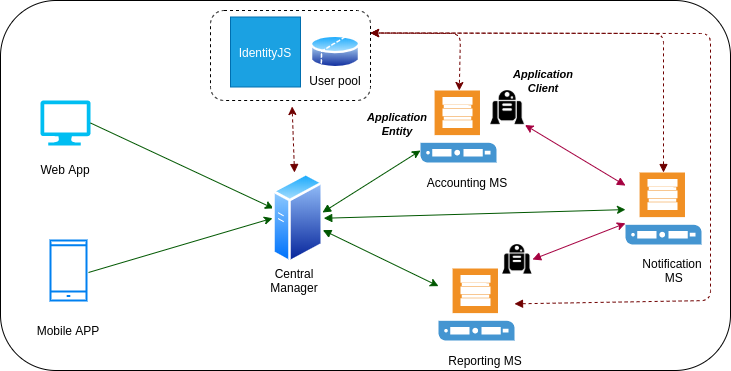

The diagram above was exported from draw.io. Its source (the exported page's mxGraphModel, read from the mxfile embedded in the PNG):
<mxGraphModel dx="868" dy="440" grid="1" gridSize="10" guides="1" tooltips="1" connect="1" arrows="1" fold="1" page="1" pageScale="1" pageWidth="827" pageHeight="1169" math="0" shadow="0">
  <root>
    <mxCell id="0" />
    <mxCell id="1" parent="0" />
    <mxCell id="e4zrQUCbLTc4bK3gHvBh-1" value="" style="rounded=1;whiteSpace=wrap;html=1;fillColor=none;" vertex="1" parent="1">
      <mxGeometry x="100" y="10" width="730" height="370" as="geometry" />
    </mxCell>
    <mxCell id="e4zrQUCbLTc4bK3gHvBh-2" value="" style="verticalLabelPosition=bottom;html=1;verticalAlign=top;align=center;strokeColor=none;fillColor=#00BEF2;shape=mxgraph.azure.computer;pointerEvents=1;" vertex="1" parent="1">
      <mxGeometry x="140" y="110" width="50" height="45" as="geometry" />
    </mxCell>
    <mxCell id="e4zrQUCbLTc4bK3gHvBh-3" value="" style="html=1;verticalLabelPosition=bottom;align=center;labelBackgroundColor=#ffffff;verticalAlign=top;strokeWidth=2;strokeColor=#0080F0;shadow=0;dashed=0;shape=mxgraph.ios7.icons.smartphone;fillColor=none;" vertex="1" parent="1">
      <mxGeometry x="150" y="250" width="36" height="60" as="geometry" />
    </mxCell>
    <mxCell id="e4zrQUCbLTc4bK3gHvBh-4" value="" style="shadow=0;dashed=0;html=1;strokeColor=none;fillColor=#4495D1;labelPosition=center;verticalLabelPosition=bottom;verticalAlign=top;align=center;outlineConnect=0;shape=mxgraph.veeam.repository_server;" vertex="1" parent="1">
      <mxGeometry x="538" y="278" width="76" height="72" as="geometry" />
    </mxCell>
    <mxCell id="e4zrQUCbLTc4bK3gHvBh-5" value="" style="shadow=0;dashed=0;html=1;strokeColor=none;fillColor=#4495D1;labelPosition=center;verticalLabelPosition=bottom;verticalAlign=top;align=center;outlineConnect=0;shape=mxgraph.veeam.repository_server;" vertex="1" parent="1">
      <mxGeometry x="520" y="100" width="76" height="72" as="geometry" />
    </mxCell>
    <mxCell id="e4zrQUCbLTc4bK3gHvBh-6" value="" style="shadow=0;dashed=0;html=1;strokeColor=none;fillColor=#4495D1;labelPosition=center;verticalLabelPosition=bottom;verticalAlign=top;align=center;outlineConnect=0;shape=mxgraph.veeam.repository_server;" vertex="1" parent="1">
      <mxGeometry x="725" y="182" width="76" height="72" as="geometry" />
    </mxCell>
    <mxCell id="e4zrQUCbLTc4bK3gHvBh-7" value="" style="endArrow=classic;html=1;exitX=1;exitY=0.5;exitDx=0;exitDy=0;exitPerimeter=0;fillColor=#008a00;strokeColor=#005700;entryX=0.02;entryY=0.393;entryDx=0;entryDy=0;entryPerimeter=0;" edge="1" parent="1" source="e4zrQUCbLTc4bK3gHvBh-2" target="e4zrQUCbLTc4bK3gHvBh-18">
      <mxGeometry width="50" height="50" relative="1" as="geometry">
        <mxPoint x="410" y="300" as="sourcePoint" />
        <mxPoint x="290" y="136" as="targetPoint" />
      </mxGeometry>
    </mxCell>
    <mxCell id="e4zrQUCbLTc4bK3gHvBh-9" value="" style="endArrow=classic;html=1;fillColor=#d80073;strokeColor=#A50040;entryX=1;entryY=1;entryDx=0;entryDy=0;startArrow=block;startFill=1;" edge="1" parent="1" source="e4zrQUCbLTc4bK3gHvBh-6" target="e4zrQUCbLTc4bK3gHvBh-34">
      <mxGeometry width="50" height="50" relative="1" as="geometry">
        <mxPoint x="605" y="303.5" as="sourcePoint" />
        <mxPoint x="655" y="253.5" as="targetPoint" />
      </mxGeometry>
    </mxCell>
    <mxCell id="e4zrQUCbLTc4bK3gHvBh-10" value="" style="endArrow=classic;html=1;fillColor=#d80073;strokeColor=#A50040;startArrow=block;startFill=1;exitX=1;exitY=0.5;exitDx=0;exitDy=0;" edge="1" parent="1" source="e4zrQUCbLTc4bK3gHvBh-35" target="e4zrQUCbLTc4bK3gHvBh-6">
      <mxGeometry width="50" height="50" relative="1" as="geometry">
        <mxPoint x="683" y="314.5" as="sourcePoint" />
        <mxPoint x="733" y="264.5" as="targetPoint" />
      </mxGeometry>
    </mxCell>
    <mxCell id="e4zrQUCbLTc4bK3gHvBh-11" value="Mobile APP" style="text;html=1;strokeColor=none;fillColor=none;align=center;verticalAlign=middle;whiteSpace=wrap;rounded=0;" vertex="1" parent="1">
      <mxGeometry x="121" y="330" width="94" height="20" as="geometry" />
    </mxCell>
    <mxCell id="e4zrQUCbLTc4bK3gHvBh-12" value="Web App" style="text;html=1;strokeColor=none;fillColor=none;align=center;verticalAlign=middle;whiteSpace=wrap;rounded=0;" vertex="1" parent="1">
      <mxGeometry x="118" y="168.5" width="94" height="20" as="geometry" />
    </mxCell>
    <mxCell id="e4zrQUCbLTc4bK3gHvBh-13" value="" style="aspect=fixed;perimeter=ellipsePerimeter;html=1;align=center;shadow=0;dashed=0;spacingTop=3;image;image=img/lib/active_directory/database_partition_2.svg;fillColor=none;" vertex="1" parent="1">
      <mxGeometry x="410" y="43" width="50" height="37" as="geometry" />
    </mxCell>
    <mxCell id="e4zrQUCbLTc4bK3gHvBh-14" value="Accounting MS" style="text;html=1;strokeColor=none;fillColor=none;align=center;verticalAlign=middle;whiteSpace=wrap;rounded=0;" vertex="1" parent="1">
      <mxGeometry x="520" y="182" width="94" height="20" as="geometry" />
    </mxCell>
    <mxCell id="e4zrQUCbLTc4bK3gHvBh-15" value="Reporting MS" style="text;html=1;strokeColor=none;fillColor=none;align=center;verticalAlign=middle;whiteSpace=wrap;rounded=0;" vertex="1" parent="1">
      <mxGeometry x="538" y="360" width="94" height="20" as="geometry" />
    </mxCell>
    <mxCell id="e4zrQUCbLTc4bK3gHvBh-16" value="Notification&lt;br&gt;&amp;nbsp;MS" style="text;html=1;strokeColor=none;fillColor=none;align=center;verticalAlign=middle;whiteSpace=wrap;rounded=0;" vertex="1" parent="1">
      <mxGeometry x="725" y="270" width="94" height="20" as="geometry" />
    </mxCell>
    <mxCell id="e4zrQUCbLTc4bK3gHvBh-17" value="User pool" style="text;html=1;strokeColor=none;fillColor=none;align=center;verticalAlign=middle;whiteSpace=wrap;rounded=0;" vertex="1" parent="1">
      <mxGeometry x="405" y="80" width="60" height="20" as="geometry" />
    </mxCell>
    <mxCell id="e4zrQUCbLTc4bK3gHvBh-18" value="" style="aspect=fixed;perimeter=ellipsePerimeter;html=1;align=center;shadow=0;dashed=0;spacingTop=3;image;image=img/lib/active_directory/generic_server.svg;fillColor=none;" vertex="1" parent="1">
      <mxGeometry x="372" y="182" width="51.24" height="91.5" as="geometry" />
    </mxCell>
    <mxCell id="e4zrQUCbLTc4bK3gHvBh-19" value="" style="endArrow=classic;html=1;entryX=0;entryY=0.5;entryDx=0;entryDy=0;exitX=1.056;exitY=0.533;exitDx=0;exitDy=0;exitPerimeter=0;fillColor=#008a00;strokeColor=#005700;" edge="1" parent="1" source="e4zrQUCbLTc4bK3gHvBh-3" target="e4zrQUCbLTc4bK3gHvBh-18">
      <mxGeometry width="50" height="50" relative="1" as="geometry">
        <mxPoint x="400" y="530" as="sourcePoint" />
        <mxPoint x="450" y="480" as="targetPoint" />
      </mxGeometry>
    </mxCell>
    <mxCell id="e4zrQUCbLTc4bK3gHvBh-20" value="Central Manager" style="text;html=1;strokeColor=none;fillColor=none;align=center;verticalAlign=middle;whiteSpace=wrap;rounded=0;" vertex="1" parent="1">
      <mxGeometry x="364" y="280" width="60" height="20" as="geometry" />
    </mxCell>
    <mxCell id="e4zrQUCbLTc4bK3gHvBh-21" value="" style="endArrow=classic;html=1;exitX=0.976;exitY=0.437;exitDx=0;exitDy=0;exitPerimeter=0;startArrow=block;startFill=1;fillColor=#008a00;strokeColor=#005700;" edge="1" parent="1" source="e4zrQUCbLTc4bK3gHvBh-18" target="e4zrQUCbLTc4bK3gHvBh-5">
      <mxGeometry width="50" height="50" relative="1" as="geometry">
        <mxPoint x="400" y="320" as="sourcePoint" />
        <mxPoint x="450" y="270" as="targetPoint" />
      </mxGeometry>
    </mxCell>
    <mxCell id="e4zrQUCbLTc4bK3gHvBh-22" value="" style="endArrow=classic;html=1;exitX=1;exitY=0.5;exitDx=0;exitDy=0;startArrow=block;startFill=1;fillColor=#008a00;strokeColor=#005700;" edge="1" parent="1" source="e4zrQUCbLTc4bK3gHvBh-18" target="e4zrQUCbLTc4bK3gHvBh-6">
      <mxGeometry width="50" height="50" relative="1" as="geometry">
        <mxPoint x="400" y="320" as="sourcePoint" />
        <mxPoint x="450" y="270" as="targetPoint" />
      </mxGeometry>
    </mxCell>
    <mxCell id="e4zrQUCbLTc4bK3gHvBh-23" value="" style="endArrow=classic;html=1;startArrow=block;startFill=1;fillColor=#008a00;strokeColor=#005700;" edge="1" parent="1" source="e4zrQUCbLTc4bK3gHvBh-18" target="e4zrQUCbLTc4bK3gHvBh-4">
      <mxGeometry width="50" height="50" relative="1" as="geometry">
        <mxPoint x="400" y="320" as="sourcePoint" />
        <mxPoint x="450" y="270" as="targetPoint" />
      </mxGeometry>
    </mxCell>
    <mxCell id="e4zrQUCbLTc4bK3gHvBh-24" value="" style="endArrow=classic;html=1;startArrow=block;startFill=1;dashed=1;fillColor=#a20025;strokeColor=#6F0000;" edge="1" parent="1">
      <mxGeometry width="50" height="50" relative="1" as="geometry">
        <mxPoint x="394" y="182" as="sourcePoint" />
        <mxPoint x="391.62162162162167" y="116" as="targetPoint" />
      </mxGeometry>
    </mxCell>
    <mxCell id="e4zrQUCbLTc4bK3gHvBh-26" value="IdentityJS" style="whiteSpace=wrap;html=1;aspect=fixed;fillColor=#1ba1e2;strokeColor=#006EAF;fontColor=#ffffff;" vertex="1" parent="1">
      <mxGeometry x="330" y="26.5" width="70" height="70" as="geometry" />
    </mxCell>
    <mxCell id="e4zrQUCbLTc4bK3gHvBh-28" value="" style="rounded=1;whiteSpace=wrap;html=1;fillColor=none;dashed=1;" vertex="1" parent="1">
      <mxGeometry x="310" y="20" width="160" height="90" as="geometry" />
    </mxCell>
    <mxCell id="e4zrQUCbLTc4bK3gHvBh-30" value="" style="endArrow=classic;startArrow=classic;html=1;dashed=1;exitX=1;exitY=0.25;exitDx=0;exitDy=0;fillColor=#a20025;strokeColor=#6F0000;" edge="1" parent="1" source="e4zrQUCbLTc4bK3gHvBh-28" target="e4zrQUCbLTc4bK3gHvBh-5">
      <mxGeometry width="50" height="50" relative="1" as="geometry">
        <mxPoint x="468.0799999999999" y="109.00999999999999" as="sourcePoint" />
        <mxPoint x="537" y="126.40759446314996" as="targetPoint" />
        <Array as="points">
          <mxPoint x="560" y="43" />
        </Array>
      </mxGeometry>
    </mxCell>
    <mxCell id="e4zrQUCbLTc4bK3gHvBh-31" value="" style="endArrow=classic;html=1;dashed=1;entryX=1;entryY=0.25;entryDx=0;entryDy=0;startArrow=block;startFill=1;fillColor=#a20025;strokeColor=#6F0000;" edge="1" parent="1" source="e4zrQUCbLTc4bK3gHvBh-6" target="e4zrQUCbLTc4bK3gHvBh-28">
      <mxGeometry width="50" height="50" relative="1" as="geometry">
        <mxPoint x="390" y="150" as="sourcePoint" />
        <mxPoint x="440" y="100" as="targetPoint" />
        <Array as="points">
          <mxPoint x="763" y="43" />
        </Array>
      </mxGeometry>
    </mxCell>
    <mxCell id="e4zrQUCbLTc4bK3gHvBh-32" value="" style="endArrow=classic;html=1;dashed=1;entryX=1;entryY=0.25;entryDx=0;entryDy=0;startArrow=block;startFill=1;fillColor=#a20025;strokeColor=#6F0000;" edge="1" parent="1" source="e4zrQUCbLTc4bK3gHvBh-4">
      <mxGeometry width="50" height="50" relative="1" as="geometry">
        <mxPoint x="763" y="182" as="sourcePoint" />
        <mxPoint x="470" y="42.5" as="targetPoint" />
        <Array as="points">
          <mxPoint x="810" y="310" />
          <mxPoint x="810" y="43" />
        </Array>
      </mxGeometry>
    </mxCell>
    <mxCell id="e4zrQUCbLTc4bK3gHvBh-34" value="" style="shape=image;html=1;verticalAlign=top;verticalLabelPosition=bottom;labelBackgroundColor=#ffffff;imageAspect=0;aspect=fixed;image=https://cdn0.iconfinder.com/data/icons/star-wars/512/r2d2-128.png;dashed=1;fillColor=none;" vertex="1" parent="1">
      <mxGeometry x="590" y="100" width="34.5" height="34.5" as="geometry" />
    </mxCell>
    <mxCell id="e4zrQUCbLTc4bK3gHvBh-35" value="" style="shape=image;html=1;verticalAlign=top;verticalLabelPosition=bottom;labelBackgroundColor=#ffffff;imageAspect=0;aspect=fixed;image=https://cdn0.iconfinder.com/data/icons/star-wars/512/r2d2-128.png;dashed=1;fillColor=none;" vertex="1" parent="1">
      <mxGeometry x="602" y="254" width="30" height="30" as="geometry" />
    </mxCell>
    <mxCell id="e4zrQUCbLTc4bK3gHvBh-36" value="&lt;p&gt;&lt;b&gt;&lt;font style=&quot;font-size: 11px&quot;&gt;&lt;i&gt;Application Client&lt;/i&gt;&lt;/font&gt;&lt;/b&gt;&lt;/p&gt;" style="text;html=1;strokeColor=none;fillColor=none;align=center;verticalAlign=middle;whiteSpace=wrap;rounded=0;" vertex="1" parent="1">
      <mxGeometry x="596" y="80" width="94" height="20" as="geometry" />
    </mxCell>
    <mxCell id="e4zrQUCbLTc4bK3gHvBh-37" value="&lt;p&gt;&lt;b&gt;&lt;font style=&quot;font-size: 11px&quot;&gt;&lt;i&gt;Application Entity&lt;/i&gt;&lt;/font&gt;&lt;/b&gt;&lt;/p&gt;" style="text;html=1;strokeColor=none;fillColor=none;align=center;verticalAlign=middle;whiteSpace=wrap;rounded=0;" vertex="1" parent="1">
      <mxGeometry x="450" y="119.75" width="94" height="25.5" as="geometry" />
    </mxCell>
  </root>
</mxGraphModel>